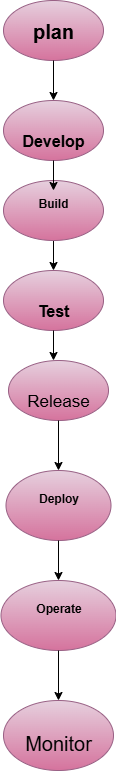

The diagram above was exported from draw.io. Its source (the exported page's mxGraphModel, read from the mxfile embedded in the PNG):
<mxGraphModel dx="1418" dy="862" grid="1" gridSize="10" guides="1" tooltips="1" connect="1" arrows="1" fold="1" page="1" pageScale="1" pageWidth="850" pageHeight="1100" math="0" shadow="0">
  <root>
    <mxCell id="0" />
    <mxCell id="1" parent="0" />
    <mxCell id="fnswAU-ZexM2Hc-Xy1jP-1" value="&lt;font style=&quot;font-size: 20px;&quot;&gt;plan&lt;/font&gt;" style="ellipse;whiteSpace=wrap;html=1;fillColor=#e6d0de;gradientColor=#d5739d;strokeColor=#996185;fontStyle=1" vertex="1" parent="1">
      <mxGeometry x="280" y="30" width="100" height="60" as="geometry" />
    </mxCell>
    <mxCell id="fnswAU-ZexM2Hc-Xy1jP-2" value="&lt;font style=&quot;font-size: 16px;&quot;&gt;&lt;br&gt;Develop&lt;br&gt;&lt;/font&gt;" style="ellipse;whiteSpace=wrap;html=1;fillColor=#e6d0de;gradientColor=#d5739d;strokeColor=#996185;fontStyle=1" vertex="1" parent="1">
      <mxGeometry x="280" y="130" width="100" height="60" as="geometry" />
    </mxCell>
    <mxCell id="fnswAU-ZexM2Hc-Xy1jP-10" value="" style="edgeStyle=orthogonalEdgeStyle;rounded=0;orthogonalLoop=1;jettySize=auto;html=1;" edge="1" parent="1" source="fnswAU-ZexM2Hc-Xy1jP-3" target="fnswAU-ZexM2Hc-Xy1jP-4">
      <mxGeometry relative="1" as="geometry" />
    </mxCell>
    <mxCell id="fnswAU-ZexM2Hc-Xy1jP-3" value="&#10;Build&#10;&#10;" style="ellipse;whiteSpace=wrap;html=1;fillColor=#e6d0de;gradientColor=#d5739d;strokeColor=#996185;fontStyle=1" vertex="1" parent="1">
      <mxGeometry x="280" y="210" width="100" height="60" as="geometry" />
    </mxCell>
    <mxCell id="fnswAU-ZexM2Hc-Xy1jP-4" value="&lt;font style=&quot;font-size: 16px;&quot;&gt;&lt;br&gt;Test &lt;br&gt;&lt;/font&gt;" style="ellipse;whiteSpace=wrap;html=1;fillColor=#e6d0de;gradientColor=#d5739d;strokeColor=#996185;fontStyle=1" vertex="1" parent="1">
      <mxGeometry x="280" y="300" width="100" height="60" as="geometry" />
    </mxCell>
    <mxCell id="fnswAU-ZexM2Hc-Xy1jP-5" value="&lt;font style=&quot;font-size: 17px;&quot;&gt;&lt;br&gt;Release&lt;br&gt;&lt;/font&gt;" style="ellipse;whiteSpace=wrap;html=1;fillColor=#e6d0de;gradientColor=#d5739d;strokeColor=#996185;fontStyle=0" vertex="1" parent="1">
      <mxGeometry x="285" y="390" width="100" height="60" as="geometry" />
    </mxCell>
    <mxCell id="fnswAU-ZexM2Hc-Xy1jP-6" value="&#10;Deploy&#10;&#10;" style="ellipse;whiteSpace=wrap;html=1;fillColor=#e6d0de;gradientColor=#d5739d;strokeColor=#996185;fontStyle=1" vertex="1" parent="1">
      <mxGeometry x="282.5" y="500" width="105" height="70" as="geometry" />
    </mxCell>
    <mxCell id="fnswAU-ZexM2Hc-Xy1jP-7" value="&lt;br&gt;&lt;font style=&quot;font-size: 20px;&quot;&gt;Monitor&lt;br&gt;&lt;/font&gt;" style="ellipse;whiteSpace=wrap;html=1;fillColor=#e6d0de;gradientColor=#d5739d;strokeColor=#996185;fontStyle=0" vertex="1" parent="1">
      <mxGeometry x="280" y="730" width="110" height="70" as="geometry" />
    </mxCell>
    <mxCell id="fnswAU-ZexM2Hc-Xy1jP-8" value="&#10;Operate &#10;&#10;" style="ellipse;whiteSpace=wrap;html=1;fillColor=#e6d0de;gradientColor=#d5739d;strokeColor=#996185;fontStyle=1" vertex="1" parent="1">
      <mxGeometry x="277.5" y="610" width="115" height="70" as="geometry" />
    </mxCell>
    <mxCell id="fnswAU-ZexM2Hc-Xy1jP-12" value="" style="endArrow=classic;html=1;rounded=0;entryX=0.5;entryY=0;entryDx=0;entryDy=0;exitX=0.5;exitY=1;exitDx=0;exitDy=0;" edge="1" parent="1" source="fnswAU-ZexM2Hc-Xy1jP-1" target="fnswAU-ZexM2Hc-Xy1jP-2">
      <mxGeometry width="50" height="50" relative="1" as="geometry">
        <mxPoint x="280" y="140" as="sourcePoint" />
        <mxPoint x="330" y="90" as="targetPoint" />
      </mxGeometry>
    </mxCell>
    <mxCell id="fnswAU-ZexM2Hc-Xy1jP-13" value="" style="endArrow=classic;html=1;rounded=0;exitX=0.5;exitY=1;exitDx=0;exitDy=0;" edge="1" parent="1" source="fnswAU-ZexM2Hc-Xy1jP-4">
      <mxGeometry width="50" height="50" relative="1" as="geometry">
        <mxPoint x="300" y="400" as="sourcePoint" />
        <mxPoint x="330" y="390" as="targetPoint" />
      </mxGeometry>
    </mxCell>
    <mxCell id="fnswAU-ZexM2Hc-Xy1jP-18" value="" style="endArrow=classic;html=1;rounded=0;entryX=0.5;entryY=0;entryDx=0;entryDy=0;exitX=0.5;exitY=1;exitDx=0;exitDy=0;" edge="1" parent="1" source="fnswAU-ZexM2Hc-Xy1jP-6" target="fnswAU-ZexM2Hc-Xy1jP-8">
      <mxGeometry width="50" height="50" relative="1" as="geometry">
        <mxPoint x="300" y="340" as="sourcePoint" />
        <mxPoint x="350" y="290" as="targetPoint" />
      </mxGeometry>
    </mxCell>
    <mxCell id="fnswAU-ZexM2Hc-Xy1jP-19" value="" style="endArrow=classic;html=1;rounded=0;entryX=0.5;entryY=0;entryDx=0;entryDy=0;exitX=0.5;exitY=1;exitDx=0;exitDy=0;" edge="1" parent="1" source="fnswAU-ZexM2Hc-Xy1jP-8" target="fnswAU-ZexM2Hc-Xy1jP-7">
      <mxGeometry width="50" height="50" relative="1" as="geometry">
        <mxPoint x="300" y="340" as="sourcePoint" />
        <mxPoint x="350" y="290" as="targetPoint" />
      </mxGeometry>
    </mxCell>
    <mxCell id="fnswAU-ZexM2Hc-Xy1jP-20" value="" style="endArrow=classic;html=1;rounded=0;exitX=0.5;exitY=1;exitDx=0;exitDy=0;" edge="1" parent="1" source="fnswAU-ZexM2Hc-Xy1jP-2">
      <mxGeometry width="50" height="50" relative="1" as="geometry">
        <mxPoint x="300" y="340" as="sourcePoint" />
        <mxPoint x="330" y="220" as="targetPoint" />
      </mxGeometry>
    </mxCell>
    <mxCell id="fnswAU-ZexM2Hc-Xy1jP-23" value="" style="endArrow=classic;html=1;rounded=0;exitX=0.5;exitY=1;exitDx=0;exitDy=0;entryX=0.5;entryY=0;entryDx=0;entryDy=0;" edge="1" parent="1" source="fnswAU-ZexM2Hc-Xy1jP-5" target="fnswAU-ZexM2Hc-Xy1jP-6">
      <mxGeometry width="50" height="50" relative="1" as="geometry">
        <mxPoint x="310" y="350" as="sourcePoint" />
        <mxPoint x="320" y="500" as="targetPoint" />
      </mxGeometry>
    </mxCell>
  </root>
</mxGraphModel>